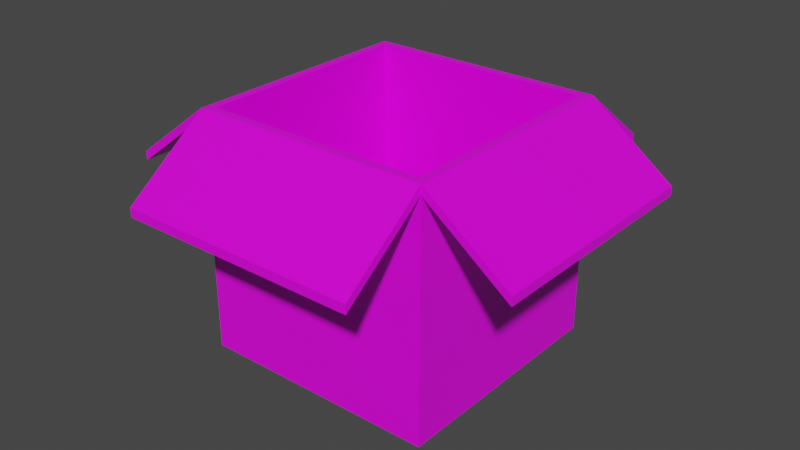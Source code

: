 # Source: cardboard-box.blend  (saved by Blender 2.91.10; exported with 4.5.12 LTS)
import bpy
from mathutils import Matrix  # noqa: F401  (used for matrix-valued properties, if any)

bpy.ops.wm.read_factory_settings(use_empty=True)
scene = bpy.context.scene
scene.name = 'Scene'

# ---- collections
col_collection = bpy.data.collections.new('Collection'); scene.collection.children.link(col_collection)

# ---- images (referenced by path relative to the original .blend; pixels are not part of the script)
import os
ASSET_DIR = os.environ.get("B2B_ASSET_DIR", "")  # directory of the original .blend (textures are referenced by path, not embedded)
HERE = os.path.dirname(os.path.abspath(__file__))  # packed textures are extracted next to this script under _unpacked/

def load_image(name, relpath, width, height, colorspace="sRGB"):
    """Load a texture the original file referenced (path relative to the .blend, or extracted next to this script)."""
    p = next((c for c in (os.path.join(HERE, relpath), os.path.join(ASSET_DIR, relpath)) if relpath and os.path.exists(c)), "")
    if p:
        img = bpy.data.images.load(p, check_existing=True)
        img.name = name
    else:  # same state as the original file: an image datablock whose file is absent (Cycles renders it pink)
        img = bpy.data.images.new(name, width, height)
        img.source = "FILE"
        img.filepath = "//" + (relpath or name)
    img.colorspace_settings.name = colorspace
    return img
img_cardboardboxtexture = load_image('CardboardBoxTexture', '', 128, 128, 'sRGB')

# ---- materials (node trees are filled in below, after node groups)
mat_material = bpy.data.materials.new('Material')
mat_material.alpha_threshold = 0.0
mat_material.use_transparent_shadow = False
mat_material.line_color = (0.0, 0.0, 0.0, 1.0)

# ---- material node trees
mat_material.use_nodes = True; mat_material.node_tree.nodes.clear()
_N = mat_material.node_tree.nodes; _L = mat_material.node_tree.links
n0 = _N.new('ShaderNodeOutputMaterial'); n0.name = 'Material Output'; n0.location = (300, 300)
n1 = _N.new('ShaderNodeBsdfPrincipled'); n1.name = 'Principled BSDF'; n1.location = (10, 300)
n1.distribution = 'GGX'
n1.subsurface_method = 'BURLEY'
n1.inputs[2].default_value = 0.4
n1.inputs[3].default_value = 1.45
n1.inputs[27].default_value = (0.0, 0.0, 0.0, 1.0)
n1.inputs[28].default_value = 1.0
n2 = _N.new('ShaderNodeTexImage'); n2.name = 'Image Texture'; n2.location = (-280, 280)
n2.image = img_cardboardboxtexture
_L.new(n1.outputs[0], n0.inputs[0])
_L.new(n2.outputs[0], n1.inputs[0])
n0.is_active_output = True

# ---- world
world_world = bpy.data.worlds.new('World'); scene.world = world_world
world_world.use_nodes = True; world_world.node_tree.nodes.clear()
_N = world_world.node_tree.nodes; _L = world_world.node_tree.links
n0 = _N.new('ShaderNodeOutputWorld'); n0.name = 'World Output'; n0.location = (300, 300)
n1 = _N.new('ShaderNodeBackground'); n1.name = 'Background'; n1.location = (10, 300)
n1.inputs[0].default_value = (0.05088, 0.05088, 0.05088, 1.0)
_L.new(n1.outputs[0], n0.inputs[0])
n0.is_active_output = True
world_world.color = (0.05088, 0.05088, 0.05088)
world_world.use_sun_shadow = False
world_world.sun_shadow_jitter_overblur = 0.0

# ---- meshes
me_cube = bpy.data.meshes.new('Cube')
me_cube.from_pydata([(0.9259, 0.9259, 1.0), (1.0, 1.0, -1.0), (0.9259, -0.9259, 1.0), (1.0, -1.0, -1.0), (-0.9259, 0.9259, 1.0), (-1.0, 1.0, -1.0), (-0.9259, -0.9259, 1.0), (-1.0, -1.0, -1.0), (1.0, -1.0, 1.0), (-1.0, -1.0, 1.0), (1.0, 1.0, 1.0), (-1.0, 1.0, 1.0), (0.9259, -0.9259, -0.9279), (-0.9259, -0.9259, -0.9279), (0.9259, 0.9259, -0.9279), (-0.9259, 0.9259, -0.9279), (1.0, 1.0, 0.9258), (-1.0, -1.0, 0.9258), (1.0, -1.0, 0.9258), (-1.0, 1.0, 0.9258), (1.7, 1.0, 0.4742), (1.7, -1.0, 0.4742), (1.7, 1.0, 0.4), (1.7, -1.0, 0.4), (-1.0, 1.7, 0.4742), (1.0, 1.7, 0.4742), (1.0, 1.7, 0.4), (-1.0, 1.7, 0.4), (-1.7, -1.0, 0.4), (-1.7, -1.0, 0.4742), (-1.7, 1.0, 0.4742), (-1.7, 1.0, 0.4), (-1.0, -1.7, 0.4), (-1.0, -1.7, 0.4742), (1.0, -1.7, 0.4742), (1.0, -1.7, 0.4)], [], [(4, 6, 13, 15), (9, 17, 32, 33), (17, 9, 29, 28), (5, 1, 3, 7), (8, 18, 23, 21), (11, 10, 25, 24), (2, 6, 9, 8), (0, 2, 8, 10), (6, 4, 11, 9), (4, 0, 10, 11), (14, 15, 13, 12), (6, 2, 12, 13), (0, 4, 15, 14), (2, 0, 14, 12), (5, 19, 16, 1), (1, 16, 18, 3), (7, 17, 19, 5), (3, 18, 17, 7), (22, 20, 21, 23), (16, 10, 20, 22), (18, 16, 22, 23), (10, 8, 21, 20), (27, 24, 25, 26), (16, 19, 27, 26), (10, 16, 26, 25), (19, 11, 24, 27), (28, 29, 30, 31), (19, 17, 28, 31), (9, 11, 30, 29), (11, 19, 31, 30), (35, 34, 33, 32), (18, 8, 34, 35), (8, 9, 33, 34), (17, 18, 35, 32)])
_uv = me_cube.uv_layers.new(name='UVMap')
_uv.uv.foreach_set('vector', [0.6761, 0.4986, 0.9111, 0.4986, 0.9111, 0.2539, 0.6761, 0.2539, 0.3955, 0.4316, 0.3879, 0.4373, 0.3879, 0.5484, 0.3955, 0.5427, 0.3879, 0.4373, 0.3804, 0.4316, 0.3804, 0.5427, 0.3879, 0.5484, 0.2539, 0.4316, 0.0, 0.4316, 0.0, 0.6855, 0.2539, 0.6855, 0.403, 0.4316, 0.3955, 0.4373, 0.3955, 0.5484, 0.403, 0.5427, 0.08886, 0.3427, 0.08886, 0.08886, 0.0, 0.08886, 0.0, 0.3427, 0.3333, 0.09826, 0.3333, 0.3333, 0.3427, 0.3427, 0.3427, 0.08886, 0.09826, 0.09826, 0.3333, 0.09826, 0.3427, 0.08886, 0.08886, 0.08886, 0.3333, 0.3333, 0.09826, 0.3333, 0.08886, 0.3427, 0.3427, 0.3427, 0.09826, 0.3333, 0.09826, 0.09826, 0.08886, 0.08886, 0.08886, 0.3427, 0.6667, 0.7616, 0.4316, 0.7616, 0.4316, 0.9967, 0.6667, 0.9967, 0.6761, 0.7434, 0.9111, 0.7434, 0.9111, 0.4986, 0.6761, 0.4986, 0.0, 0.9302, 0.2351, 0.9302, 0.2351, 0.6855, 0.0, 0.6855, 0.6761, 0.9881, 0.9111, 0.9881, 0.9111, 0.7434, 0.6761, 0.7434, 0.6761, 0.5078, 0.4316, 0.5078, 0.4316, 0.7616, 0.6761, 0.7616, 0.6761, 0.2539, 0.4316, 0.2539, 0.4316, 0.5078, 0.6761, 0.5078, 0.6761, 0.0, 0.4316, 0.0, 0.4316, 0.2539, 0.6761, 0.2539, 0.9205, 0.0, 0.6761, 0.0, 0.6761, 0.2539, 0.9205, 0.2539, 0.3804, 0.4316, 0.371, 0.4316, 0.371, 0.6855, 0.3804, 0.6855, 0.4181, 0.4373, 0.4105, 0.4316, 0.4105, 0.5427, 0.4181, 0.5484, 0.3427, 0.6855, 0.3427, 0.4316, 0.2539, 0.4316, 0.2539, 0.6855, 0.08886, 0.08886, 0.3427, 0.08886, 0.3427, 0.0, 0.08886, 0.0, 0.371, 0.4316, 0.3616, 0.4316, 0.3616, 0.6855, 0.371, 0.6855, 0.3239, 0.6855, 0.3239, 0.9394, 0.4128, 0.9394, 0.4128, 0.6855, 0.403, 0.5484, 0.3955, 0.554, 0.3955, 0.6652, 0.403, 0.6595, 0.3879, 0.554, 0.3804, 0.5484, 0.3804, 0.6595, 0.3879, 0.6652, 0.3616, 0.4316, 0.3522, 0.4316, 0.3522, 0.6855, 0.3616, 0.6855, 0.2351, 0.6855, 0.2351, 0.9394, 0.3239, 0.9394, 0.3239, 0.6855, 0.3427, 0.3427, 0.08886, 0.3427, 0.08886, 0.4316, 0.3427, 0.4316, 0.4105, 0.4316, 0.403, 0.4373, 0.403, 0.5484, 0.4105, 0.5427, 0.3522, 0.4316, 0.3427, 0.4316, 0.3427, 0.6855, 0.3522, 0.6855, 0.4256, 0.4373, 0.4181, 0.4316, 0.4181, 0.5427, 0.4256, 0.5484, 0.3427, 0.08886, 0.3427, 0.3427, 0.4316, 0.3427, 0.4316, 0.08886, 1.0, 0.5078, 1.0, 0.2539, 0.9111, 0.2539, 0.9111, 0.5078])
me_cube.materials.append(mat_material)
me_cube.use_remesh_preserve_volume = False
me_cube.use_remesh_preserve_attributes = False
me_cube.use_mirror_vertex_groups = False
me_cube.update()

# ---- objects
ob_cube = bpy.data.objects.new('Cube', me_cube)

# ---- transforms, parenting, visibility, modifiers, constraints
ob_cube.location = (0.0, 0.0, 0.0)
ob_cube.lock_rotations_4d = False
ob_cube.empty_display_type = 'ARROWS'
ob_cube.lineart.crease_threshold = 0.0

# ---- collection membership
col_collection.objects.link(ob_cube)

# ---- scene / render settings (as saved in the file)
scene.frame_start = 1; scene.frame_end = 250; scene.frame_set(1)
scene.render.engine = 'BLENDER_EEVEE_NEXT'
scene.cycles.use_denoising = False
scene.cycles.samples = 128
scene.cycles.sampling_pattern = 'TABULATED_SOBOL'
scene.cycles.use_adaptive_sampling = False
scene.cycles.use_light_tree = False
scene.view_settings.view_transform = 'Filmic'
bpy.context.view_layer.update()

# ---- added for rendering (the .blend has no active camera and no usable light): camera, sun
cam_auto = bpy.data.cameras.new('AutoCamera')
cam_auto.lens = 50.0
cam_auto.sensor_width = 36.0
cam_auto.clip_end = 1000.0
ob_auto_camera = bpy.data.objects.new('AutoCamera', cam_auto)
scene.collection.objects.link(ob_auto_camera)
ob_auto_camera.location = (4.81828, -5.78194, 3.85462)
ob_auto_camera.rotation_euler = (1.09748, -7.21219e-08, 0.694738)
scene.camera = ob_auto_camera
light_auto_sun = bpy.data.lights.new('AutoSun', 'SUN')
light_auto_sun.energy = 3.0
light_auto_sun.angle = 0.0523599
ob_auto_sun = bpy.data.objects.new('AutoSun', light_auto_sun)
scene.collection.objects.link(ob_auto_sun)
ob_auto_sun.rotation_euler = (0.872665, 0.174533, 0.523599)
bpy.context.view_layer.update()
